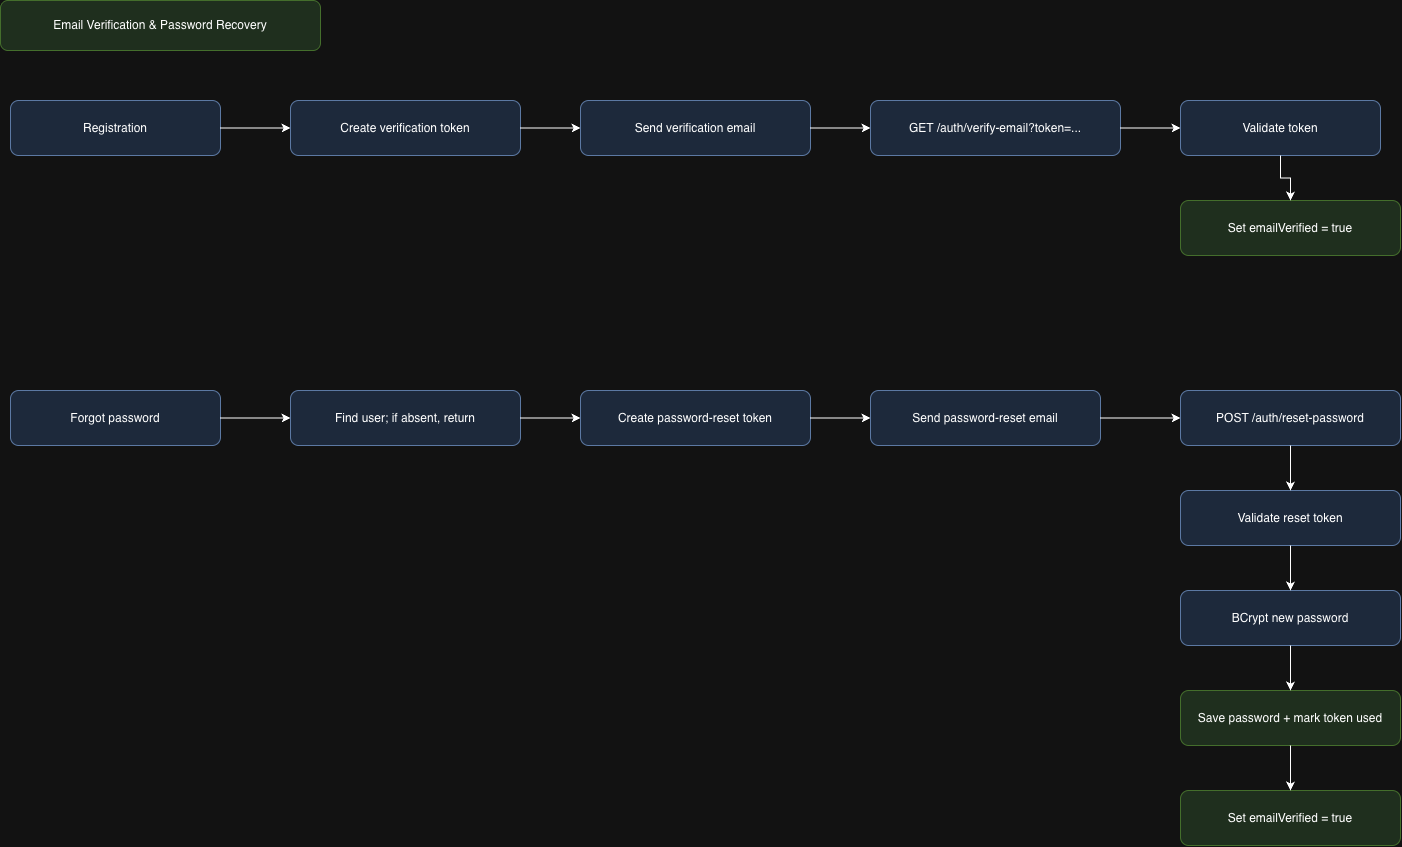

The diagram above was exported from draw.io. Its source (the exported page's mxGraphModel, read from the mxfile embedded in the PNG):
<mxGraphModel dx="1955" dy="878" grid="1" gridSize="10" guides="1" tooltips="1" connect="1" arrows="1" fold="1" page="1" pageScale="1" pageWidth="1600" pageHeight="1200" math="0" shadow="0">
  <root>
    <mxCell id="0" />
    <mxCell id="1" parent="0" />
    <mxCell id="2" parent="1" style="rounded=1;whiteSpace=wrap;html=1;fillColor=#d5e8d4;strokeColor=#82b366;" value="Email Verification &amp; Password Recovery" vertex="1">
      <mxGeometry height="50" width="320" x="40" y="40" as="geometry" />
    </mxCell>
    <mxCell id="3" parent="1" style="rounded=1;whiteSpace=wrap;html=1;fillColor=#dae8fc;strokeColor=#6c8ebf;" value="Registration" vertex="1">
      <mxGeometry height="55" width="210" x="50" y="140" as="geometry" />
    </mxCell>
    <mxCell id="4" parent="1" style="rounded=1;whiteSpace=wrap;html=1;fillColor=#dae8fc;strokeColor=#6c8ebf;" value="Create verification token" vertex="1">
      <mxGeometry height="55" width="230" x="330" y="140" as="geometry" />
    </mxCell>
    <mxCell id="5" parent="1" style="rounded=1;whiteSpace=wrap;html=1;fillColor=#dae8fc;strokeColor=#6c8ebf;" value="Send verification email" vertex="1">
      <mxGeometry height="55" width="230" x="620" y="140" as="geometry" />
    </mxCell>
    <mxCell id="6" parent="1" style="rounded=1;whiteSpace=wrap;html=1;fillColor=#dae8fc;strokeColor=#6c8ebf;" value="GET /auth/verify-email?token=..." vertex="1">
      <mxGeometry height="55" width="250" x="910" y="140" as="geometry" />
    </mxCell>
    <mxCell id="7" parent="1" style="rounded=1;whiteSpace=wrap;html=1;fillColor=#dae8fc;strokeColor=#6c8ebf;" value="Validate token" vertex="1">
      <mxGeometry height="55" width="200" x="1220" y="140" as="geometry" />
    </mxCell>
    <mxCell id="8" parent="1" style="rounded=1;whiteSpace=wrap;html=1;fillColor=#d5e8d4;strokeColor=#82b366;" value="Set emailVerified = true" vertex="1">
      <mxGeometry height="55" width="220" x="1220" y="240" as="geometry" />
    </mxCell>
    <mxCell id="9" parent="1" style="rounded=1;whiteSpace=wrap;html=1;fillColor=#dae8fc;strokeColor=#6c8ebf;" value="Forgot password" vertex="1">
      <mxGeometry height="55" width="210" x="50" y="430" as="geometry" />
    </mxCell>
    <mxCell id="10" parent="1" style="rounded=1;whiteSpace=wrap;html=1;fillColor=#dae8fc;strokeColor=#6c8ebf;" value="Find user; if absent, return" vertex="1">
      <mxGeometry height="55" width="230" x="330" y="430" as="geometry" />
    </mxCell>
    <mxCell id="11" parent="1" style="rounded=1;whiteSpace=wrap;html=1;fillColor=#dae8fc;strokeColor=#6c8ebf;" value="Create password-reset token" vertex="1">
      <mxGeometry height="55" width="230" x="620" y="430" as="geometry" />
    </mxCell>
    <mxCell id="12" parent="1" style="rounded=1;whiteSpace=wrap;html=1;fillColor=#dae8fc;strokeColor=#6c8ebf;" value="Send password-reset email" vertex="1">
      <mxGeometry height="55" width="230" x="910" y="430" as="geometry" />
    </mxCell>
    <mxCell id="13" parent="1" style="rounded=1;whiteSpace=wrap;html=1;fillColor=#dae8fc;strokeColor=#6c8ebf;" value="POST /auth/reset-password" vertex="1">
      <mxGeometry height="55" width="220" x="1220" y="430" as="geometry" />
    </mxCell>
    <mxCell id="14" parent="1" style="rounded=1;whiteSpace=wrap;html=1;fillColor=#dae8fc;strokeColor=#6c8ebf;" value="Validate reset token" vertex="1">
      <mxGeometry height="55" width="220" x="1220" y="530" as="geometry" />
    </mxCell>
    <mxCell id="15" parent="1" style="rounded=1;whiteSpace=wrap;html=1;fillColor=#dae8fc;strokeColor=#6c8ebf;" value="BCrypt new password" vertex="1">
      <mxGeometry height="55" width="220" x="1220" y="630" as="geometry" />
    </mxCell>
    <mxCell id="16" parent="1" style="rounded=1;whiteSpace=wrap;html=1;fillColor=#d5e8d4;strokeColor=#82b366;" value="Save password + mark token used" vertex="1">
      <mxGeometry height="55" width="220" x="1220" y="730" as="geometry" />
    </mxCell>
    <mxCell id="17" parent="1" style="rounded=1;whiteSpace=wrap;html=1;fillColor=#d5e8d4;strokeColor=#82b366;" value="Set emailVerified = true" vertex="1">
      <mxGeometry height="55" width="220" x="1220" y="830" as="geometry" />
    </mxCell>
    <mxCell id="100" edge="1" parent="1" source="3" style="edgeStyle=orthogonalEdgeStyle;rounded=0;html=1;" target="4">
      <mxGeometry relative="1" as="geometry" />
    </mxCell>
    <mxCell id="101" edge="1" parent="1" source="4" style="edgeStyle=orthogonalEdgeStyle;rounded=0;html=1;" target="5">
      <mxGeometry relative="1" as="geometry" />
    </mxCell>
    <mxCell id="102" edge="1" parent="1" source="5" style="edgeStyle=orthogonalEdgeStyle;rounded=0;html=1;" target="6">
      <mxGeometry relative="1" as="geometry" />
    </mxCell>
    <mxCell id="103" edge="1" parent="1" source="6" style="edgeStyle=orthogonalEdgeStyle;rounded=0;html=1;" target="7">
      <mxGeometry relative="1" as="geometry" />
    </mxCell>
    <mxCell id="104" edge="1" parent="1" source="7" style="edgeStyle=orthogonalEdgeStyle;rounded=0;html=1;" target="8">
      <mxGeometry relative="1" as="geometry" />
    </mxCell>
    <mxCell id="105" edge="1" parent="1" source="9" style="edgeStyle=orthogonalEdgeStyle;rounded=0;html=1;" target="10">
      <mxGeometry relative="1" as="geometry" />
    </mxCell>
    <mxCell id="106" edge="1" parent="1" source="10" style="edgeStyle=orthogonalEdgeStyle;rounded=0;html=1;" target="11">
      <mxGeometry relative="1" as="geometry" />
    </mxCell>
    <mxCell id="107" edge="1" parent="1" source="11" style="edgeStyle=orthogonalEdgeStyle;rounded=0;html=1;" target="12">
      <mxGeometry relative="1" as="geometry" />
    </mxCell>
    <mxCell id="108" edge="1" parent="1" source="12" style="edgeStyle=orthogonalEdgeStyle;rounded=0;html=1;" target="13">
      <mxGeometry relative="1" as="geometry" />
    </mxCell>
    <mxCell id="109" edge="1" parent="1" source="13" style="edgeStyle=orthogonalEdgeStyle;rounded=0;html=1;" target="14">
      <mxGeometry relative="1" as="geometry" />
    </mxCell>
    <mxCell id="110" edge="1" parent="1" source="14" style="edgeStyle=orthogonalEdgeStyle;rounded=0;html=1;" target="15">
      <mxGeometry relative="1" as="geometry" />
    </mxCell>
    <mxCell id="111" edge="1" parent="1" source="15" style="edgeStyle=orthogonalEdgeStyle;rounded=0;html=1;" target="16">
      <mxGeometry relative="1" as="geometry" />
    </mxCell>
    <mxCell id="112" edge="1" parent="1" source="16" style="edgeStyle=orthogonalEdgeStyle;rounded=0;html=1;" target="17">
      <mxGeometry relative="1" as="geometry" />
    </mxCell>
  </root>
</mxGraphModel>